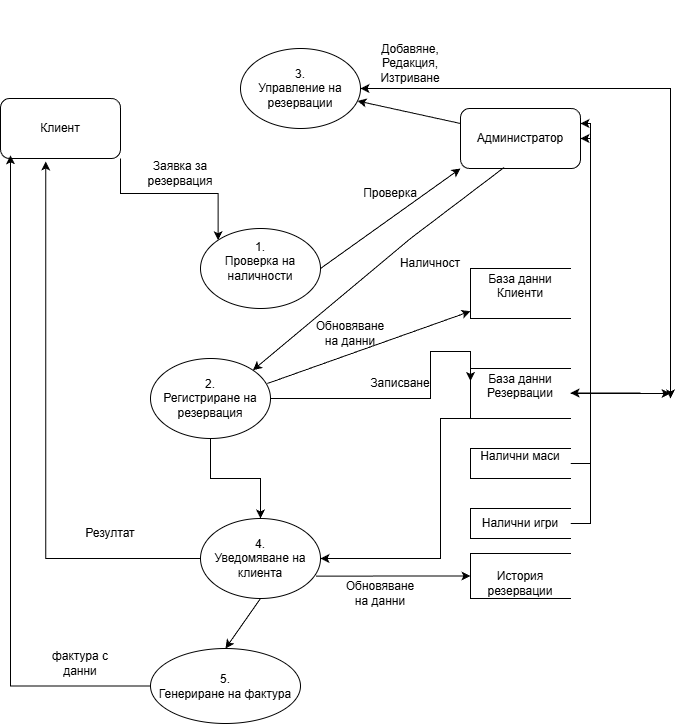

The diagram above was exported from draw.io. Its source (the exported page's mxGraphModel, read from the mxfile embedded in the PNG):
<mxGraphModel dx="1042" dy="1739" grid="1" gridSize="10" guides="1" tooltips="1" connect="1" arrows="1" fold="1" page="1" pageScale="1" pageWidth="827" pageHeight="1169" math="0" shadow="0">
  <root>
    <mxCell id="0" />
    <mxCell id="1" parent="0" />
    <mxCell id="f72jlVsboJQS7mN7Bfbb-13" edge="1" parent="1" source="f72jlVsboJQS7mN7Bfbb-1" style="edgeStyle=orthogonalEdgeStyle;rounded=0;orthogonalLoop=1;jettySize=auto;html=1;exitX=1;exitY=1;exitDx=0;exitDy=0;entryX=0;entryY=0;entryDx=0;entryDy=0;" target="f72jlVsboJQS7mN7Bfbb-9">
      <mxGeometry relative="1" as="geometry" />
    </mxCell>
    <mxCell id="f72jlVsboJQS7mN7Bfbb-1" parent="1" style="rounded=1;whiteSpace=wrap;html=1;" value="Клиент" vertex="1">
      <mxGeometry height="60" width="120" x="100" y="60" as="geometry" />
    </mxCell>
    <mxCell id="f72jlVsboJQS7mN7Bfbb-2" parent="1" style="rounded=1;whiteSpace=wrap;html=1;" value="Администратор" vertex="1">
      <mxGeometry height="60" width="120" x="560" y="70" as="geometry" />
    </mxCell>
    <mxCell id="f72jlVsboJQS7mN7Bfbb-3" parent="1" style="html=1;dashed=0;whiteSpace=wrap;shape=partialRectangle;right=0;" value="&#10;База данни Клиенти&#10;&#10;" vertex="1">
      <mxGeometry height="50" width="100" x="570" y="230" as="geometry" />
    </mxCell>
    <mxCell id="f72jlVsboJQS7mN7Bfbb-17" edge="1" parent="1" source="f72jlVsboJQS7mN7Bfbb-4" style="edgeStyle=orthogonalEdgeStyle;rounded=0;orthogonalLoop=1;jettySize=auto;html=1;exitX=1;exitY=0.5;exitDx=0;exitDy=0;entryX=1;entryY=0.5;entryDx=0;entryDy=0;" target="f72jlVsboJQS7mN7Bfbb-2">
      <mxGeometry relative="1" as="geometry" />
    </mxCell>
    <mxCell id="f72jlVsboJQS7mN7Bfbb-4" parent="1" style="html=1;dashed=0;whiteSpace=wrap;shape=partialRectangle;right=0;" value="&#10;Налични маси&#10;&#10;" vertex="1">
      <mxGeometry height="30" width="100" x="570" y="410" as="geometry" />
    </mxCell>
    <mxCell id="f72jlVsboJQS7mN7Bfbb-18" edge="1" parent="1" source="f72jlVsboJQS7mN7Bfbb-5" style="edgeStyle=orthogonalEdgeStyle;rounded=0;orthogonalLoop=1;jettySize=auto;html=1;exitX=1;exitY=0.5;exitDx=0;exitDy=0;entryX=1;entryY=0.25;entryDx=0;entryDy=0;" target="f72jlVsboJQS7mN7Bfbb-2">
      <mxGeometry relative="1" as="geometry" />
    </mxCell>
    <mxCell id="f72jlVsboJQS7mN7Bfbb-5" parent="1" style="html=1;dashed=0;whiteSpace=wrap;shape=partialRectangle;right=0;" value="Налични игри" vertex="1">
      <mxGeometry height="30" width="100" x="570" y="470" as="geometry" />
    </mxCell>
    <mxCell id="f72jlVsboJQS7mN7Bfbb-48" edge="1" parent="1" source="f72jlVsboJQS7mN7Bfbb-6" style="edgeStyle=orthogonalEdgeStyle;rounded=0;orthogonalLoop=1;jettySize=auto;html=1;exitX=1;exitY=0.5;exitDx=0;exitDy=0;">
      <mxGeometry relative="1" as="geometry">
        <mxPoint x="770" y="355" as="targetPoint" />
      </mxGeometry>
    </mxCell>
    <mxCell id="f72jlVsboJQS7mN7Bfbb-51" edge="1" parent="1" source="f72jlVsboJQS7mN7Bfbb-6" style="edgeStyle=orthogonalEdgeStyle;rounded=0;orthogonalLoop=1;jettySize=auto;html=1;exitX=0;exitY=1;exitDx=0;exitDy=0;entryX=1;entryY=0.5;entryDx=0;entryDy=0;" target="f72jlVsboJQS7mN7Bfbb-11">
      <mxGeometry relative="1" as="geometry">
        <Array as="points">
          <mxPoint x="540" y="380" />
          <mxPoint x="540" y="520" />
        </Array>
      </mxGeometry>
    </mxCell>
    <mxCell id="f72jlVsboJQS7mN7Bfbb-6" parent="1" style="html=1;dashed=0;whiteSpace=wrap;shape=partialRectangle;right=0;" value="&#10;База данни Резервации&#10;&#10;" vertex="1">
      <mxGeometry height="50" width="100" x="570" y="330" as="geometry" />
    </mxCell>
    <mxCell id="f72jlVsboJQS7mN7Bfbb-9" parent="1" style="ellipse;whiteSpace=wrap;html=1;" value="1.&lt;br&gt;Проверка на наличности&lt;div&gt;&lt;br/&gt;&lt;/div&gt;" vertex="1">
      <mxGeometry height="80" width="120" x="300" y="190" as="geometry" />
    </mxCell>
    <mxCell id="f72jlVsboJQS7mN7Bfbb-25" edge="1" parent="1" source="f72jlVsboJQS7mN7Bfbb-10" style="edgeStyle=orthogonalEdgeStyle;rounded=0;orthogonalLoop=1;jettySize=auto;html=1;exitX=1;exitY=0.5;exitDx=0;exitDy=0;entryX=0;entryY=0.25;entryDx=0;entryDy=0;" target="f72jlVsboJQS7mN7Bfbb-6">
      <mxGeometry relative="1" as="geometry">
        <Array as="points">
          <mxPoint x="530" y="360" />
          <mxPoint x="530" y="313" />
        </Array>
        <mxPoint x="520" y="310" as="targetPoint" />
      </mxGeometry>
    </mxCell>
    <mxCell id="f72jlVsboJQS7mN7Bfbb-32" edge="1" parent="1" source="f72jlVsboJQS7mN7Bfbb-10" style="edgeStyle=orthogonalEdgeStyle;rounded=0;orthogonalLoop=1;jettySize=auto;html=1;exitX=0.5;exitY=1;exitDx=0;exitDy=0;entryX=0.5;entryY=0;entryDx=0;entryDy=0;" target="f72jlVsboJQS7mN7Bfbb-11">
      <mxGeometry relative="1" as="geometry" />
    </mxCell>
    <mxCell id="f72jlVsboJQS7mN7Bfbb-10" parent="1" style="ellipse;whiteSpace=wrap;html=1;" value="2.&lt;br&gt;Регистриране на резервация" vertex="1">
      <mxGeometry height="80" width="120" x="250" y="320" as="geometry" />
    </mxCell>
    <mxCell id="f72jlVsboJQS7mN7Bfbb-11" parent="1" style="ellipse;whiteSpace=wrap;html=1;" value="4.&lt;br&gt;Уведомяване на клиента" vertex="1">
      <mxGeometry height="80" width="120" x="300" y="480" as="geometry" />
    </mxCell>
    <mxCell id="f72jlVsboJQS7mN7Bfbb-14" parent="1" style="text;html=1;whiteSpace=wrap;strokeColor=none;fillColor=none;align=center;verticalAlign=middle;rounded=0;" value="Заявка за резервация" vertex="1">
      <mxGeometry height="30" width="60" x="250" y="120" as="geometry" />
    </mxCell>
    <mxCell id="f72jlVsboJQS7mN7Bfbb-15" edge="1" parent="1" source="f72jlVsboJQS7mN7Bfbb-9" style="endArrow=classic;html=1;rounded=0;exitX=1;exitY=0.5;exitDx=0;exitDy=0;entryX=0;entryY=1;entryDx=0;entryDy=0;" target="f72jlVsboJQS7mN7Bfbb-2" value="">
      <mxGeometry height="50" relative="1" width="50" as="geometry">
        <mxPoint x="480" y="200" as="sourcePoint" />
        <mxPoint x="530" y="150" as="targetPoint" />
      </mxGeometry>
    </mxCell>
    <mxCell id="f72jlVsboJQS7mN7Bfbb-20" parent="1" style="text;html=1;whiteSpace=wrap;strokeColor=none;fillColor=none;align=center;verticalAlign=middle;rounded=0;" value="Проверка" vertex="1">
      <mxGeometry height="30" width="60" x="460" y="140" as="geometry" />
    </mxCell>
    <mxCell id="f72jlVsboJQS7mN7Bfbb-22" edge="1" parent="1" source="f72jlVsboJQS7mN7Bfbb-2" style="endArrow=classic;html=1;rounded=0;exitX=0.363;exitY=0.983;exitDx=0;exitDy=0;exitPerimeter=0;entryX=1;entryY=0;entryDx=0;entryDy=0;" target="f72jlVsboJQS7mN7Bfbb-10" value="">
      <mxGeometry height="50" relative="1" width="50" as="geometry">
        <Array as="points">
          <mxPoint x="510" y="200" />
        </Array>
        <mxPoint x="390" y="320" as="sourcePoint" />
        <mxPoint x="440" y="270" as="targetPoint" />
      </mxGeometry>
    </mxCell>
    <mxCell id="f72jlVsboJQS7mN7Bfbb-23" parent="1" style="text;html=1;whiteSpace=wrap;strokeColor=none;fillColor=none;align=center;verticalAlign=middle;rounded=0;" value="Наличност" vertex="1">
      <mxGeometry height="30" width="60" x="500" y="210" as="geometry" />
    </mxCell>
    <mxCell id="f72jlVsboJQS7mN7Bfbb-28" edge="1" parent="1" source="f72jlVsboJQS7mN7Bfbb-10" style="endArrow=classic;html=1;rounded=0;exitX=0.973;exitY=0.313;exitDx=0;exitDy=0;exitPerimeter=0;" target="f72jlVsboJQS7mN7Bfbb-3" value="">
      <mxGeometry height="50" relative="1" width="50" as="geometry">
        <mxPoint x="474" y="310" as="sourcePoint" />
        <mxPoint x="550" y="290" as="targetPoint" />
      </mxGeometry>
    </mxCell>
    <mxCell id="f72jlVsboJQS7mN7Bfbb-30" edge="1" parent="1" source="f72jlVsboJQS7mN7Bfbb-11" style="edgeStyle=orthogonalEdgeStyle;rounded=0;orthogonalLoop=1;jettySize=auto;html=1;exitX=0;exitY=0.5;exitDx=0;exitDy=0;entryX=0.377;entryY=1.05;entryDx=0;entryDy=0;entryPerimeter=0;" target="f72jlVsboJQS7mN7Bfbb-1">
      <mxGeometry relative="1" as="geometry" />
    </mxCell>
    <mxCell id="f72jlVsboJQS7mN7Bfbb-33" parent="1" style="text;html=1;whiteSpace=wrap;strokeColor=none;fillColor=none;align=center;verticalAlign=middle;rounded=0;" value="Резултат" vertex="1">
      <mxGeometry height="30" width="60" x="180" y="480" as="geometry" />
    </mxCell>
    <mxCell id="f72jlVsboJQS7mN7Bfbb-34" parent="1" style="text;html=1;whiteSpace=wrap;strokeColor=none;fillColor=none;align=center;verticalAlign=middle;rounded=0;" value="Записване" vertex="1">
      <mxGeometry height="30" width="60" x="470" y="330" as="geometry" />
    </mxCell>
    <mxCell id="f72jlVsboJQS7mN7Bfbb-45" edge="1" parent="1" source="f72jlVsboJQS7mN7Bfbb-35" style="rounded=0;orthogonalLoop=1;jettySize=auto;html=1;exitX=1;exitY=0.5;exitDx=0;exitDy=0;edgeStyle=orthogonalEdgeStyle;">
      <mxGeometry relative="1" as="geometry">
        <mxPoint x="770" y="360" as="targetPoint" />
      </mxGeometry>
    </mxCell>
    <mxCell id="f72jlVsboJQS7mN7Bfbb-35" parent="1" style="ellipse;whiteSpace=wrap;html=1;" value="3.&lt;br&gt;Управление на резервации" vertex="1">
      <mxGeometry height="80" width="120" x="340" y="10" as="geometry" />
    </mxCell>
    <mxCell id="f72jlVsboJQS7mN7Bfbb-36" edge="1" parent="1" source="f72jlVsboJQS7mN7Bfbb-2" style="endArrow=classic;html=1;rounded=0;exitX=0;exitY=0.25;exitDx=0;exitDy=0;" target="f72jlVsboJQS7mN7Bfbb-35" value="">
      <mxGeometry height="50" relative="1" width="50" as="geometry">
        <mxPoint x="530" y="75" as="sourcePoint" />
        <mxPoint x="580" y="25" as="targetPoint" />
      </mxGeometry>
    </mxCell>
    <mxCell id="f72jlVsboJQS7mN7Bfbb-40" edge="1" parent="1" source="f72jlVsboJQS7mN7Bfbb-35" style="endArrow=classic;startArrow=classic;html=1;rounded=0;exitX=1;exitY=0;exitDx=0;exitDy=0;strokeColor=none;" value="">
      <mxGeometry height="50" relative="1" width="50" as="geometry">
        <mxPoint x="500" y="20" as="sourcePoint" />
        <mxPoint x="780" y="-30" as="targetPoint" />
      </mxGeometry>
    </mxCell>
    <mxCell id="f72jlVsboJQS7mN7Bfbb-47" edge="1" parent="1" style="endArrow=classic;html=1;rounded=0;entryX=1;entryY=0.5;entryDx=0;entryDy=0;" target="f72jlVsboJQS7mN7Bfbb-35" value="">
      <mxGeometry height="50" relative="1" width="50" as="geometry">
        <mxPoint x="560" y="50" as="sourcePoint" />
        <mxPoint x="600" y="-40" as="targetPoint" />
      </mxGeometry>
    </mxCell>
    <mxCell id="f72jlVsboJQS7mN7Bfbb-49" edge="1" parent="1" style="endArrow=classic;html=1;rounded=0;entryX=1;entryY=0.5;entryDx=0;entryDy=0;" value="">
      <mxGeometry height="50" relative="1" width="50" as="geometry">
        <mxPoint x="740" y="354.5" as="sourcePoint" />
        <mxPoint x="670" y="354.5" as="targetPoint" />
      </mxGeometry>
    </mxCell>
    <mxCell id="f72jlVsboJQS7mN7Bfbb-50" parent="1" style="text;html=1;whiteSpace=wrap;strokeColor=none;fillColor=none;align=center;verticalAlign=middle;rounded=0;" value="Добавяне, Редакция, Изтриване" vertex="1">
      <mxGeometry height="30" width="60" x="480" y="10" as="geometry" />
    </mxCell>
    <mxCell id="f72jlVsboJQS7mN7Bfbb-52" parent="1" style="text;html=1;whiteSpace=wrap;strokeColor=none;fillColor=none;align=center;verticalAlign=middle;rounded=0;" value="Обновяване на данни" vertex="1">
      <mxGeometry height="30" width="60" x="420" y="280" as="geometry" />
    </mxCell>
    <mxCell id="f72jlVsboJQS7mN7Bfbb-53" parent="1" style="html=1;dashed=0;whiteSpace=wrap;shape=partialRectangle;right=0;" value="&lt;br&gt;История резервации" vertex="1">
      <mxGeometry height="45" width="100" x="570" y="515" as="geometry" />
    </mxCell>
    <mxCell id="f72jlVsboJQS7mN7Bfbb-54" edge="1" parent="1" source="f72jlVsboJQS7mN7Bfbb-11" style="endArrow=classic;html=1;rounded=0;entryX=0;entryY=0.5;entryDx=0;entryDy=0;exitX=0.963;exitY=0.72;exitDx=0;exitDy=0;exitPerimeter=0;" target="f72jlVsboJQS7mN7Bfbb-53" value="">
      <mxGeometry height="50" relative="1" width="50" as="geometry">
        <mxPoint x="430" y="570" as="sourcePoint" />
        <mxPoint x="480" y="520" as="targetPoint" />
      </mxGeometry>
    </mxCell>
    <mxCell id="f72jlVsboJQS7mN7Bfbb-55" parent="1" style="text;html=1;whiteSpace=wrap;strokeColor=none;fillColor=none;align=center;verticalAlign=middle;rounded=0;" value="Обновяване на данни" vertex="1">
      <mxGeometry height="30" width="60" x="450" y="540" as="geometry" />
    </mxCell>
    <mxCell id="f72jlVsboJQS7mN7Bfbb-58" parent="1" style="ellipse;whiteSpace=wrap;html=1;" value="5.&lt;br&gt;Генериране на фактура" vertex="1">
      <mxGeometry height="75" width="150" x="250" y="610" as="geometry" />
    </mxCell>
    <mxCell id="f72jlVsboJQS7mN7Bfbb-59" edge="1" parent="1" source="f72jlVsboJQS7mN7Bfbb-58" style="edgeStyle=orthogonalEdgeStyle;rounded=0;orthogonalLoop=1;jettySize=auto;html=1;entryX=0.083;entryY=0.947;entryDx=0;entryDy=0;entryPerimeter=0;" target="f72jlVsboJQS7mN7Bfbb-1">
      <mxGeometry relative="1" as="geometry">
        <mxPoint x="255" y="647" as="sourcePoint" />
        <mxPoint x="100" y="250" as="targetPoint" />
      </mxGeometry>
    </mxCell>
    <mxCell id="f72jlVsboJQS7mN7Bfbb-60" edge="1" parent="1" source="f72jlVsboJQS7mN7Bfbb-11" style="endArrow=classic;html=1;rounded=0;exitX=0.5;exitY=1;exitDx=0;exitDy=0;entryX=0.5;entryY=0;entryDx=0;entryDy=0;" target="f72jlVsboJQS7mN7Bfbb-58" value="">
      <mxGeometry height="50" relative="1" width="50" as="geometry">
        <mxPoint x="400" y="510" as="sourcePoint" />
        <mxPoint x="450" y="460" as="targetPoint" />
      </mxGeometry>
    </mxCell>
    <mxCell id="f72jlVsboJQS7mN7Bfbb-62" parent="1" style="text;html=1;whiteSpace=wrap;strokeColor=none;fillColor=none;align=center;verticalAlign=middle;rounded=0;" value="фактура с данни" vertex="1">
      <mxGeometry height="30" width="60" x="150" y="610" as="geometry" />
    </mxCell>
  </root>
</mxGraphModel>